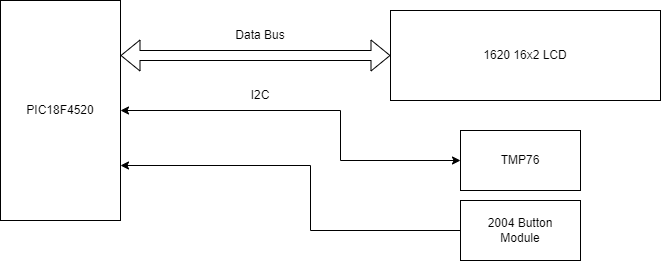

The diagram above was exported from draw.io. Its source (the exported page's mxGraphModel, read from the mxfile embedded in the PNG):
<mxGraphModel dx="1036" dy="613" grid="1" gridSize="10" guides="1" tooltips="1" connect="1" arrows="1" fold="1" page="1" pageScale="1" pageWidth="1100" pageHeight="850" math="0" shadow="0">
  <root>
    <mxCell id="0" />
    <mxCell id="1" parent="0" />
    <mxCell id="vmhvtbNjNNy0g-rhBglG-1" value="PIC18F4520" style="rounded=0;whiteSpace=wrap;html=1;" vertex="1" parent="1">
      <mxGeometry x="230" y="200" width="120" height="220" as="geometry" />
    </mxCell>
    <mxCell id="vmhvtbNjNNy0g-rhBglG-2" value="" style="shape=flexArrow;endArrow=classic;startArrow=classic;html=1;rounded=0;exitX=1;exitY=0.25;exitDx=0;exitDy=0;" edge="1" parent="1" source="vmhvtbNjNNy0g-rhBglG-1">
      <mxGeometry width="100" height="100" relative="1" as="geometry">
        <mxPoint x="480" y="370" as="sourcePoint" />
        <mxPoint x="620" y="255" as="targetPoint" />
      </mxGeometry>
    </mxCell>
    <mxCell id="vmhvtbNjNNy0g-rhBglG-3" value="1620 16x2 LCD" style="rounded=0;whiteSpace=wrap;html=1;" vertex="1" parent="1">
      <mxGeometry x="620" y="210" width="270" height="90" as="geometry" />
    </mxCell>
    <mxCell id="vmhvtbNjNNy0g-rhBglG-4" value="Data Bus" style="text;html=1;strokeColor=none;fillColor=none;align=center;verticalAlign=middle;whiteSpace=wrap;rounded=0;" vertex="1" parent="1">
      <mxGeometry x="460" y="220" width="60" height="30" as="geometry" />
    </mxCell>
    <mxCell id="vmhvtbNjNNy0g-rhBglG-5" value="TMP76" style="rounded=0;whiteSpace=wrap;html=1;" vertex="1" parent="1">
      <mxGeometry x="690" y="330" width="120" height="60" as="geometry" />
    </mxCell>
    <mxCell id="vmhvtbNjNNy0g-rhBglG-6" value="" style="endArrow=classic;startArrow=classic;html=1;rounded=0;entryX=0;entryY=0.5;entryDx=0;entryDy=0;" edge="1" parent="1" source="vmhvtbNjNNy0g-rhBglG-1" target="vmhvtbNjNNy0g-rhBglG-5">
      <mxGeometry width="50" height="50" relative="1" as="geometry">
        <mxPoint x="500" y="340" as="sourcePoint" />
        <mxPoint x="550" y="290" as="targetPoint" />
        <Array as="points">
          <mxPoint x="570" y="310" />
          <mxPoint x="570" y="360" />
        </Array>
      </mxGeometry>
    </mxCell>
    <mxCell id="vmhvtbNjNNy0g-rhBglG-7" value="I2C" style="text;html=1;strokeColor=none;fillColor=none;align=center;verticalAlign=middle;whiteSpace=wrap;rounded=0;" vertex="1" parent="1">
      <mxGeometry x="460" y="280" width="60" height="30" as="geometry" />
    </mxCell>
    <mxCell id="vmhvtbNjNNy0g-rhBglG-8" value="2004 Button &lt;br&gt;Module" style="rounded=0;whiteSpace=wrap;html=1;" vertex="1" parent="1">
      <mxGeometry x="690" y="400" width="120" height="60" as="geometry" />
    </mxCell>
    <mxCell id="vmhvtbNjNNy0g-rhBglG-9" value="" style="endArrow=classic;html=1;rounded=0;entryX=1;entryY=0.75;entryDx=0;entryDy=0;exitX=0;exitY=0.5;exitDx=0;exitDy=0;" edge="1" parent="1" source="vmhvtbNjNNy0g-rhBglG-8" target="vmhvtbNjNNy0g-rhBglG-1">
      <mxGeometry width="50" height="50" relative="1" as="geometry">
        <mxPoint x="500" y="340" as="sourcePoint" />
        <mxPoint x="550" y="290" as="targetPoint" />
        <Array as="points">
          <mxPoint x="540" y="430" />
          <mxPoint x="540" y="365" />
        </Array>
      </mxGeometry>
    </mxCell>
  </root>
</mxGraphModel>